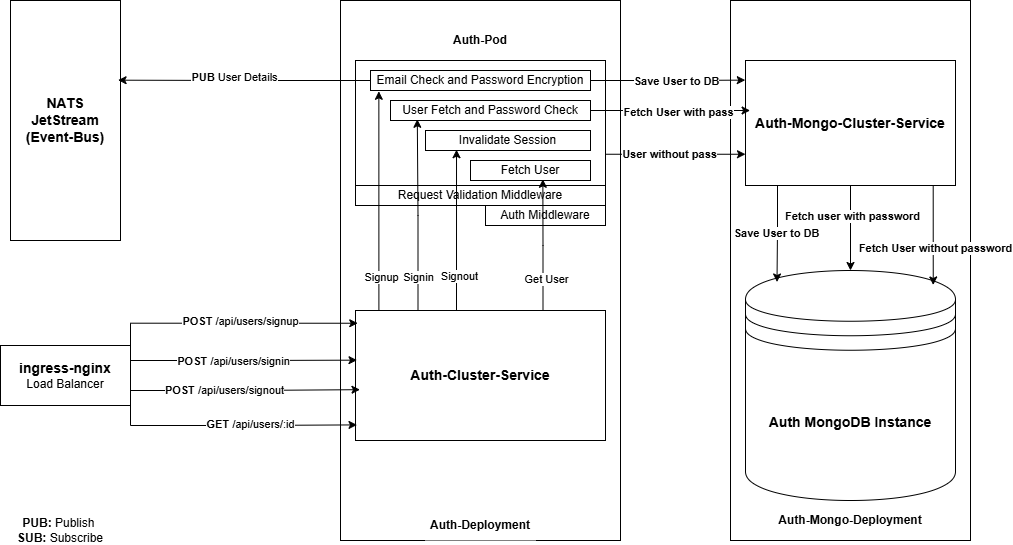

The diagram above was exported from draw.io. Its source (the exported page's mxGraphModel, read from the mxfile embedded in the PNG):
<mxGraphModel dx="1900" dy="596" grid="1" gridSize="10" guides="1" tooltips="1" connect="1" arrows="1" fold="1" page="1" pageScale="1" pageWidth="850" pageHeight="1100" math="0" shadow="0">
  <root>
    <mxCell id="0" />
    <mxCell id="1" parent="0" />
    <mxCell id="TBTNSbOgcSxe9gbw4x9v-52" value="" style="rounded=0;whiteSpace=wrap;html=1;" vertex="1" parent="1">
      <mxGeometry x="650" y="40" width="240" height="540" as="geometry" />
    </mxCell>
    <mxCell id="TBTNSbOgcSxe9gbw4x9v-4" value="" style="rounded=0;whiteSpace=wrap;html=1;" vertex="1" parent="1">
      <mxGeometry x="260" y="40" width="280" height="540" as="geometry" />
    </mxCell>
    <mxCell id="TBTNSbOgcSxe9gbw4x9v-1" value="&lt;font style=&quot;&quot;&gt;&lt;span style=&quot;font-weight: bold; font-size: 14px;&quot;&gt;ingress-nginx&lt;/span&gt;&lt;br&gt;&lt;font&gt;Load Balancer&lt;/font&gt;&lt;/font&gt;" style="rounded=0;whiteSpace=wrap;html=1;" vertex="1" parent="1">
      <mxGeometry x="-80" y="385" width="130" height="60" as="geometry" />
    </mxCell>
    <mxCell id="TBTNSbOgcSxe9gbw4x9v-70" style="edgeStyle=orthogonalEdgeStyle;rounded=0;orthogonalLoop=1;jettySize=auto;html=1;exitX=1;exitY=0.75;exitDx=0;exitDy=0;entryX=0;entryY=0.75;entryDx=0;entryDy=0;" edge="1" parent="1" source="TBTNSbOgcSxe9gbw4x9v-2" target="TBTNSbOgcSxe9gbw4x9v-53">
      <mxGeometry relative="1" as="geometry" />
    </mxCell>
    <mxCell id="TBTNSbOgcSxe9gbw4x9v-127" value="&lt;b&gt;User without pass&lt;/b&gt;" style="edgeLabel;html=1;align=center;verticalAlign=middle;resizable=0;points=[];" vertex="1" connectable="0" parent="TBTNSbOgcSxe9gbw4x9v-70">
      <mxGeometry x="-0.1057" relative="1" as="geometry">
        <mxPoint as="offset" />
      </mxGeometry>
    </mxCell>
    <mxCell id="TBTNSbOgcSxe9gbw4x9v-2" value="" style="rounded=0;whiteSpace=wrap;html=1;" vertex="1" parent="1">
      <mxGeometry x="275" y="100" width="250" height="125" as="geometry" />
    </mxCell>
    <mxCell id="TBTNSbOgcSxe9gbw4x9v-3" value="&lt;b&gt;&lt;font style=&quot;font-size: 14px;&quot;&gt;Auth-Cluster-Service&lt;/font&gt;&lt;/b&gt;" style="rounded=0;whiteSpace=wrap;html=1;" vertex="1" parent="1">
      <mxGeometry x="275" y="350" width="250" height="130" as="geometry" />
    </mxCell>
    <mxCell id="TBTNSbOgcSxe9gbw4x9v-6" value="&lt;b&gt;Auth-Deployment&lt;/b&gt;" style="rounded=0;whiteSpace=wrap;html=1;strokeColor=none;" vertex="1" parent="1">
      <mxGeometry x="345" y="550" width="110" height="30" as="geometry" />
    </mxCell>
    <mxCell id="TBTNSbOgcSxe9gbw4x9v-20" value="&lt;b&gt;Auth-Pod&lt;/b&gt;" style="rounded=0;whiteSpace=wrap;html=1;strokeColor=none;" vertex="1" parent="1">
      <mxGeometry x="330" y="70" width="140" height="20" as="geometry" />
    </mxCell>
    <mxCell id="TBTNSbOgcSxe9gbw4x9v-129" style="edgeStyle=orthogonalEdgeStyle;rounded=0;orthogonalLoop=1;jettySize=auto;html=1;exitX=0.5;exitY=1;exitDx=0;exitDy=0;" edge="1" parent="1" source="TBTNSbOgcSxe9gbw4x9v-53" target="TBTNSbOgcSxe9gbw4x9v-57">
      <mxGeometry relative="1" as="geometry" />
    </mxCell>
    <mxCell id="TBTNSbOgcSxe9gbw4x9v-132" value="&lt;b&gt;Fetch user with password&lt;/b&gt;" style="edgeLabel;html=1;align=center;verticalAlign=middle;resizable=0;points=[];" vertex="1" connectable="0" parent="TBTNSbOgcSxe9gbw4x9v-129">
      <mxGeometry x="-0.2847" y="1" relative="1" as="geometry">
        <mxPoint as="offset" />
      </mxGeometry>
    </mxCell>
    <mxCell id="TBTNSbOgcSxe9gbw4x9v-53" value="&lt;b&gt;&lt;font style=&quot;font-size: 14px;&quot;&gt;Auth-Mongo-Cluster-Service&lt;/font&gt;&lt;/b&gt;" style="rounded=0;whiteSpace=wrap;html=1;" vertex="1" parent="1">
      <mxGeometry x="665" y="100" width="210" height="125" as="geometry" />
    </mxCell>
    <mxCell id="TBTNSbOgcSxe9gbw4x9v-57" value="&lt;b&gt;&lt;font style=&quot;font-size: 14px;&quot;&gt;Auth MongoDB Instance&lt;/font&gt;&lt;/b&gt;" style="shape=datastore;whiteSpace=wrap;html=1;" vertex="1" parent="1">
      <mxGeometry x="665" y="310" width="210" height="230" as="geometry" />
    </mxCell>
    <mxCell id="TBTNSbOgcSxe9gbw4x9v-76" value="&lt;b&gt;&lt;font style=&quot;font-size: 14px;&quot;&gt;NATS&lt;br&gt;JetStream&lt;br&gt;(Event-Bus)&lt;/font&gt;&lt;/b&gt;" style="rounded=0;whiteSpace=wrap;html=1;" vertex="1" parent="1">
      <mxGeometry x="-70" y="40" width="110" height="240" as="geometry" />
    </mxCell>
    <mxCell id="TBTNSbOgcSxe9gbw4x9v-77" style="edgeStyle=orthogonalEdgeStyle;rounded=0;orthogonalLoop=1;jettySize=auto;html=1;exitX=1;exitY=0;exitDx=0;exitDy=0;entryX=0.009;entryY=0.098;entryDx=0;entryDy=0;entryPerimeter=0;" edge="1" parent="1" source="TBTNSbOgcSxe9gbw4x9v-1" target="TBTNSbOgcSxe9gbw4x9v-3">
      <mxGeometry relative="1" as="geometry" />
    </mxCell>
    <mxCell id="TBTNSbOgcSxe9gbw4x9v-89" value="&lt;b&gt;POST &lt;/b&gt;/api/users/signup" style="edgeLabel;html=1;align=center;verticalAlign=middle;resizable=0;points=[];" vertex="1" connectable="0" parent="TBTNSbOgcSxe9gbw4x9v-77">
      <mxGeometry x="0.0619" y="2" relative="1" as="geometry">
        <mxPoint as="offset" />
      </mxGeometry>
    </mxCell>
    <mxCell id="TBTNSbOgcSxe9gbw4x9v-78" style="edgeStyle=orthogonalEdgeStyle;rounded=0;orthogonalLoop=1;jettySize=auto;html=1;exitX=1;exitY=0.25;exitDx=0;exitDy=0;entryX=0.006;entryY=0.382;entryDx=0;entryDy=0;entryPerimeter=0;" edge="1" parent="1" source="TBTNSbOgcSxe9gbw4x9v-1" target="TBTNSbOgcSxe9gbw4x9v-3">
      <mxGeometry relative="1" as="geometry" />
    </mxCell>
    <mxCell id="TBTNSbOgcSxe9gbw4x9v-88" value="&lt;b&gt;POST &lt;/b&gt;/api/users/signin" style="edgeLabel;html=1;align=center;verticalAlign=middle;resizable=0;points=[];" vertex="1" connectable="0" parent="TBTNSbOgcSxe9gbw4x9v-78">
      <mxGeometry x="-0.0988" relative="1" as="geometry">
        <mxPoint as="offset" />
      </mxGeometry>
    </mxCell>
    <mxCell id="TBTNSbOgcSxe9gbw4x9v-79" style="edgeStyle=orthogonalEdgeStyle;rounded=0;orthogonalLoop=1;jettySize=auto;html=1;exitX=1;exitY=0.75;exitDx=0;exitDy=0;entryX=0.018;entryY=0.609;entryDx=0;entryDy=0;entryPerimeter=0;" edge="1" parent="1" source="TBTNSbOgcSxe9gbw4x9v-1" target="TBTNSbOgcSxe9gbw4x9v-3">
      <mxGeometry relative="1" as="geometry" />
    </mxCell>
    <mxCell id="TBTNSbOgcSxe9gbw4x9v-90" value="&lt;b&gt;POST &lt;/b&gt;/api/users/signout" style="edgeLabel;html=1;align=center;verticalAlign=middle;resizable=0;points=[];" vertex="1" connectable="0" parent="TBTNSbOgcSxe9gbw4x9v-79">
      <mxGeometry x="-0.1906" y="1" relative="1" as="geometry">
        <mxPoint as="offset" />
      </mxGeometry>
    </mxCell>
    <mxCell id="TBTNSbOgcSxe9gbw4x9v-80" style="edgeStyle=orthogonalEdgeStyle;rounded=0;orthogonalLoop=1;jettySize=auto;html=1;exitX=1;exitY=1;exitDx=0;exitDy=0;entryX=0.006;entryY=0.88;entryDx=0;entryDy=0;entryPerimeter=0;" edge="1" parent="1" source="TBTNSbOgcSxe9gbw4x9v-1" target="TBTNSbOgcSxe9gbw4x9v-3">
      <mxGeometry relative="1" as="geometry" />
    </mxCell>
    <mxCell id="TBTNSbOgcSxe9gbw4x9v-92" value="&lt;b&gt;GET&amp;nbsp;&lt;/b&gt;/api/users/:id" style="edgeLabel;html=1;align=center;verticalAlign=middle;resizable=0;points=[];" vertex="1" connectable="0" parent="TBTNSbOgcSxe9gbw4x9v-80">
      <mxGeometry x="0.1315" y="1" relative="1" as="geometry">
        <mxPoint as="offset" />
      </mxGeometry>
    </mxCell>
    <mxCell id="TBTNSbOgcSxe9gbw4x9v-82" value="&lt;b&gt;Auth-Mongo-Deployment&lt;/b&gt;" style="rounded=0;whiteSpace=wrap;html=1;strokeColor=none;" vertex="1" parent="1">
      <mxGeometry x="681.25" y="550" width="177.5" height="20" as="geometry" />
    </mxCell>
    <mxCell id="TBTNSbOgcSxe9gbw4x9v-96" value="Email Check and Password Encryption" style="rounded=0;whiteSpace=wrap;html=1;" vertex="1" parent="1">
      <mxGeometry x="290" y="110" width="220" height="20" as="geometry" />
    </mxCell>
    <mxCell id="TBTNSbOgcSxe9gbw4x9v-97" value="Request Validation Middleware" style="rounded=0;whiteSpace=wrap;html=1;" vertex="1" parent="1">
      <mxGeometry x="275" y="225" width="250" height="20" as="geometry" />
    </mxCell>
    <mxCell id="TBTNSbOgcSxe9gbw4x9v-98" value="Auth Middleware" style="rounded=0;whiteSpace=wrap;html=1;" vertex="1" parent="1">
      <mxGeometry x="405" y="245" width="120" height="20" as="geometry" />
    </mxCell>
    <mxCell id="TBTNSbOgcSxe9gbw4x9v-105" style="edgeStyle=orthogonalEdgeStyle;rounded=0;orthogonalLoop=1;jettySize=auto;html=1;exitX=0;exitY=1;exitDx=0;exitDy=0;entryX=0.15;entryY=0.05;entryDx=0;entryDy=0;entryPerimeter=0;" edge="1" parent="1" source="TBTNSbOgcSxe9gbw4x9v-53" target="TBTNSbOgcSxe9gbw4x9v-57">
      <mxGeometry relative="1" as="geometry">
        <Array as="points">
          <mxPoint x="697" y="225" />
          <mxPoint x="697" y="268" />
        </Array>
      </mxGeometry>
    </mxCell>
    <mxCell id="TBTNSbOgcSxe9gbw4x9v-131" value="&lt;b&gt;Save User to DB&lt;/b&gt;" style="edgeLabel;html=1;align=center;verticalAlign=middle;resizable=0;points=[];" vertex="1" connectable="0" parent="TBTNSbOgcSxe9gbw4x9v-105">
      <mxGeometry x="0.2515" y="-1" relative="1" as="geometry">
        <mxPoint as="offset" />
      </mxGeometry>
    </mxCell>
    <mxCell id="TBTNSbOgcSxe9gbw4x9v-109" style="edgeStyle=orthogonalEdgeStyle;rounded=0;orthogonalLoop=1;jettySize=auto;html=1;exitX=0;exitY=0;exitDx=0;exitDy=0;entryX=0.038;entryY=1.04;entryDx=0;entryDy=0;entryPerimeter=0;" edge="1" parent="1" source="TBTNSbOgcSxe9gbw4x9v-3" target="TBTNSbOgcSxe9gbw4x9v-96">
      <mxGeometry relative="1" as="geometry">
        <Array as="points">
          <mxPoint x="298" y="350" />
        </Array>
      </mxGeometry>
    </mxCell>
    <mxCell id="TBTNSbOgcSxe9gbw4x9v-116" value="Signup" style="edgeLabel;html=1;align=center;verticalAlign=middle;resizable=0;points=[];" vertex="1" connectable="0" parent="TBTNSbOgcSxe9gbw4x9v-109">
      <mxGeometry x="-0.5301" y="-2" relative="1" as="geometry">
        <mxPoint as="offset" />
      </mxGeometry>
    </mxCell>
    <mxCell id="TBTNSbOgcSxe9gbw4x9v-110" value="User Fetch and Password Check" style="rounded=0;whiteSpace=wrap;html=1;" vertex="1" parent="1">
      <mxGeometry x="310" y="140" width="200" height="20" as="geometry" />
    </mxCell>
    <mxCell id="TBTNSbOgcSxe9gbw4x9v-111" style="edgeStyle=orthogonalEdgeStyle;rounded=0;orthogonalLoop=1;jettySize=auto;html=1;exitX=0.25;exitY=0;exitDx=0;exitDy=0;entryX=0.134;entryY=0.94;entryDx=0;entryDy=0;entryPerimeter=0;" edge="1" parent="1" source="TBTNSbOgcSxe9gbw4x9v-3" target="TBTNSbOgcSxe9gbw4x9v-110">
      <mxGeometry relative="1" as="geometry" />
    </mxCell>
    <mxCell id="TBTNSbOgcSxe9gbw4x9v-117" value="Signin" style="edgeLabel;html=1;align=center;verticalAlign=middle;resizable=0;points=[];" vertex="1" connectable="0" parent="TBTNSbOgcSxe9gbw4x9v-111">
      <mxGeometry x="-0.6498" relative="1" as="geometry">
        <mxPoint as="offset" />
      </mxGeometry>
    </mxCell>
    <mxCell id="TBTNSbOgcSxe9gbw4x9v-112" value="Invalidate Session" style="rounded=0;whiteSpace=wrap;html=1;" vertex="1" parent="1">
      <mxGeometry x="345" y="170" width="165" height="20" as="geometry" />
    </mxCell>
    <mxCell id="TBTNSbOgcSxe9gbw4x9v-113" style="edgeStyle=orthogonalEdgeStyle;rounded=0;orthogonalLoop=1;jettySize=auto;html=1;exitX=0.5;exitY=0;exitDx=0;exitDy=0;entryX=0.188;entryY=0.96;entryDx=0;entryDy=0;entryPerimeter=0;" edge="1" parent="1" source="TBTNSbOgcSxe9gbw4x9v-3" target="TBTNSbOgcSxe9gbw4x9v-112">
      <mxGeometry relative="1" as="geometry">
        <Array as="points">
          <mxPoint x="376" y="350" />
        </Array>
      </mxGeometry>
    </mxCell>
    <mxCell id="TBTNSbOgcSxe9gbw4x9v-119" value="Signout" style="edgeLabel;html=1;align=center;verticalAlign=middle;resizable=0;points=[];" vertex="1" connectable="0" parent="TBTNSbOgcSxe9gbw4x9v-113">
      <mxGeometry x="-0.3658" y="-2" relative="1" as="geometry">
        <mxPoint as="offset" />
      </mxGeometry>
    </mxCell>
    <mxCell id="TBTNSbOgcSxe9gbw4x9v-114" value="Fetch User" style="rounded=0;whiteSpace=wrap;html=1;" vertex="1" parent="1">
      <mxGeometry x="390" y="200" width="120" height="20" as="geometry" />
    </mxCell>
    <mxCell id="TBTNSbOgcSxe9gbw4x9v-115" style="edgeStyle=orthogonalEdgeStyle;rounded=0;orthogonalLoop=1;jettySize=auto;html=1;exitX=0.75;exitY=0;exitDx=0;exitDy=0;entryX=0.603;entryY=0.94;entryDx=0;entryDy=0;entryPerimeter=0;" edge="1" parent="1" source="TBTNSbOgcSxe9gbw4x9v-3" target="TBTNSbOgcSxe9gbw4x9v-114">
      <mxGeometry relative="1" as="geometry" />
    </mxCell>
    <mxCell id="TBTNSbOgcSxe9gbw4x9v-120" value="Get User" style="edgeLabel;html=1;align=center;verticalAlign=middle;resizable=0;points=[];" vertex="1" connectable="0" parent="TBTNSbOgcSxe9gbw4x9v-115">
      <mxGeometry x="-0.5187" y="-3" relative="1" as="geometry">
        <mxPoint y="1" as="offset" />
      </mxGeometry>
    </mxCell>
    <mxCell id="TBTNSbOgcSxe9gbw4x9v-123" style="edgeStyle=orthogonalEdgeStyle;rounded=0;orthogonalLoop=1;jettySize=auto;html=1;exitX=1;exitY=0.5;exitDx=0;exitDy=0;entryX=-0.001;entryY=0.157;entryDx=0;entryDy=0;entryPerimeter=0;" edge="1" parent="1" source="TBTNSbOgcSxe9gbw4x9v-96" target="TBTNSbOgcSxe9gbw4x9v-53">
      <mxGeometry relative="1" as="geometry" />
    </mxCell>
    <mxCell id="TBTNSbOgcSxe9gbw4x9v-124" value="&lt;b&gt;Save User to DB&lt;/b&gt;" style="edgeLabel;html=1;align=center;verticalAlign=middle;resizable=0;points=[];" vertex="1" connectable="0" parent="TBTNSbOgcSxe9gbw4x9v-123">
      <mxGeometry x="0.1097" y="-1" relative="1" as="geometry">
        <mxPoint as="offset" />
      </mxGeometry>
    </mxCell>
    <mxCell id="TBTNSbOgcSxe9gbw4x9v-125" style="edgeStyle=orthogonalEdgeStyle;rounded=0;orthogonalLoop=1;jettySize=auto;html=1;exitX=1;exitY=0.5;exitDx=0;exitDy=0;entryX=0.022;entryY=0.4;entryDx=0;entryDy=0;entryPerimeter=0;" edge="1" parent="1" source="TBTNSbOgcSxe9gbw4x9v-110" target="TBTNSbOgcSxe9gbw4x9v-53">
      <mxGeometry relative="1" as="geometry" />
    </mxCell>
    <mxCell id="TBTNSbOgcSxe9gbw4x9v-126" value="&lt;b&gt;Fetch User with pass&lt;/b&gt;" style="edgeLabel;html=1;align=center;verticalAlign=middle;resizable=0;points=[];" vertex="1" connectable="0" parent="TBTNSbOgcSxe9gbw4x9v-125">
      <mxGeometry x="0.0851" y="-1" relative="1" as="geometry">
        <mxPoint as="offset" />
      </mxGeometry>
    </mxCell>
    <mxCell id="TBTNSbOgcSxe9gbw4x9v-130" style="edgeStyle=orthogonalEdgeStyle;rounded=0;orthogonalLoop=1;jettySize=auto;html=1;exitX=0.75;exitY=1;exitDx=0;exitDy=0;entryX=0.894;entryY=0.063;entryDx=0;entryDy=0;entryPerimeter=0;" edge="1" parent="1" source="TBTNSbOgcSxe9gbw4x9v-53" target="TBTNSbOgcSxe9gbw4x9v-57">
      <mxGeometry relative="1" as="geometry">
        <Array as="points">
          <mxPoint x="853" y="225" />
        </Array>
      </mxGeometry>
    </mxCell>
    <mxCell id="TBTNSbOgcSxe9gbw4x9v-133" value="&lt;b&gt;Fetch User without password&lt;/b&gt;" style="edgeLabel;html=1;align=center;verticalAlign=middle;resizable=0;points=[];" vertex="1" connectable="0" parent="TBTNSbOgcSxe9gbw4x9v-130">
      <mxGeometry x="0.4387" y="2" relative="1" as="geometry">
        <mxPoint as="offset" />
      </mxGeometry>
    </mxCell>
    <mxCell id="TBTNSbOgcSxe9gbw4x9v-134" value="&lt;b&gt;PUB:&lt;/b&gt; Publish&amp;nbsp;&lt;br&gt;&lt;b&gt;SUB:&lt;/b&gt; Subscribe" style="rounded=0;whiteSpace=wrap;html=1;strokeColor=none;" vertex="1" parent="1">
      <mxGeometry x="-80" y="560" width="120" height="20" as="geometry" />
    </mxCell>
    <mxCell id="TBTNSbOgcSxe9gbw4x9v-135" style="edgeStyle=orthogonalEdgeStyle;rounded=0;orthogonalLoop=1;jettySize=auto;html=1;exitX=0;exitY=0.5;exitDx=0;exitDy=0;entryX=0.978;entryY=0.332;entryDx=0;entryDy=0;entryPerimeter=0;" edge="1" parent="1" source="TBTNSbOgcSxe9gbw4x9v-96" target="TBTNSbOgcSxe9gbw4x9v-76">
      <mxGeometry relative="1" as="geometry" />
    </mxCell>
    <mxCell id="TBTNSbOgcSxe9gbw4x9v-136" value="&lt;b&gt;PUB &lt;/b&gt;User Details" style="edgeLabel;html=1;align=center;verticalAlign=middle;resizable=0;points=[];" vertex="1" connectable="0" parent="TBTNSbOgcSxe9gbw4x9v-135">
      <mxGeometry x="0.0723" y="-3" relative="1" as="geometry">
        <mxPoint x="-1" as="offset" />
      </mxGeometry>
    </mxCell>
  </root>
</mxGraphModel>